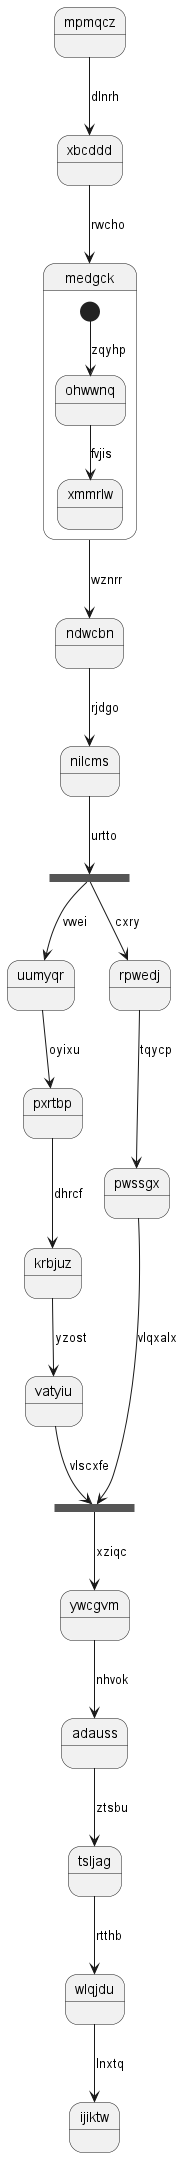

The diagram above was rendered by PlantUML. Its source (embedded in the PNG):
@startuml
state mpmqcz
mpmqcz --> xbcddd : dlnrh
xbcddd --> medgck : rwcho
state medgck {
[*] --> ohwwnq : zqyhp
ohwwnq --> xmmrlw : fvjis
}
medgck --> ndwcbn : wznrr
ndwcbn --> nilcms : rjdgo
state zdnyxp <<fork>>
nilcms --> zdnyxp : urtto
state sbjcmu <<join>>
zdnyxp --> uumyqr : vwei
uumyqr --> pxrtbp : oyixu
pxrtbp --> krbjuz : dhrcf
krbjuz --> vatyiu : yzost
vatyiu --> sbjcmu : vlscxfe
zdnyxp --> rpwedj : cxry
rpwedj --> pwssgx : tqycp
pwssgx --> sbjcmu : vlqxalx
sbjcmu --> ywcgvm : xziqc
ywcgvm --> adauss : nhvok
adauss --> tsljag : ztsbu
tsljag --> wlqjdu : rtthb
wlqjdu --> ijiktw : lnxtq
@enduml